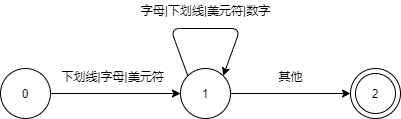

The diagram above was exported from draw.io. Its source (the exported page's mxGraphModel, read from the mxfile embedded in the PNG):
<mxGraphModel dx="692" dy="567" grid="1" gridSize="10" guides="1" tooltips="1" connect="1" arrows="1" fold="1" page="1" pageScale="1" pageWidth="900" pageHeight="1600" math="0" shadow="1">
  <root>
    <mxCell id="0" />
    <mxCell id="1" parent="0" />
    <mxCell id="5" style="edgeStyle=none;html=1;exitX=1;exitY=0.5;exitDx=0;exitDy=0;entryX=0;entryY=0.5;entryDx=0;entryDy=0;" parent="1" source="2" target="3" edge="1">
      <mxGeometry relative="1" as="geometry" />
    </mxCell>
    <mxCell id="2" value="0" style="ellipse;whiteSpace=wrap;html=1;aspect=fixed;" parent="1" vertex="1">
      <mxGeometry x="220" y="108" width="50" height="50" as="geometry" />
    </mxCell>
    <mxCell id="6" style="edgeStyle=none;html=1;exitX=1;exitY=0.5;exitDx=0;exitDy=0;entryX=0;entryY=0.5;entryDx=0;entryDy=0;" parent="1" source="3" target="4" edge="1">
      <mxGeometry relative="1" as="geometry" />
    </mxCell>
    <mxCell id="7" style="edgeStyle=none;html=1;exitX=0;exitY=0;exitDx=0;exitDy=0;entryX=1;entryY=0;entryDx=0;entryDy=0;" parent="1" source="3" target="3" edge="1">
      <mxGeometry relative="1" as="geometry">
        <mxPoint x="430" y="78" as="targetPoint" />
        <Array as="points">
          <mxPoint x="390" y="68" />
          <mxPoint x="460" y="68" />
        </Array>
      </mxGeometry>
    </mxCell>
    <mxCell id="3" value="1" style="ellipse;whiteSpace=wrap;html=1;aspect=fixed;" parent="1" vertex="1">
      <mxGeometry x="400" y="108" width="50" height="50" as="geometry" />
    </mxCell>
    <mxCell id="4" value="" style="ellipse;whiteSpace=wrap;html=1;aspect=fixed;" parent="1" vertex="1">
      <mxGeometry x="570" y="108" width="50" height="50" as="geometry" />
    </mxCell>
    <mxCell id="8" value="下划线|字母|美元符" style="text;html=1;align=center;verticalAlign=middle;resizable=0;points=[];autosize=1;strokeColor=none;fillColor=none;" parent="1" vertex="1">
      <mxGeometry x="272" y="106" width="120" height="20" as="geometry" />
    </mxCell>
    <mxCell id="9" value="字母|下划线|美元符|数字" style="text;html=1;align=center;verticalAlign=middle;resizable=0;points=[];autosize=1;strokeColor=none;fillColor=none;" parent="1" vertex="1">
      <mxGeometry x="350" y="40" width="150" height="20" as="geometry" />
    </mxCell>
    <mxCell id="10" value="其他" style="text;html=1;align=center;verticalAlign=middle;resizable=0;points=[];autosize=1;strokeColor=none;fillColor=none;" parent="1" vertex="1">
      <mxGeometry x="490" y="106" width="40" height="20" as="geometry" />
    </mxCell>
    <mxCell id="12" value="2" style="ellipse;whiteSpace=wrap;html=1;aspect=fixed;" parent="1" vertex="1">
      <mxGeometry x="575" y="113" width="40" height="40" as="geometry" />
    </mxCell>
  </root>
</mxGraphModel>